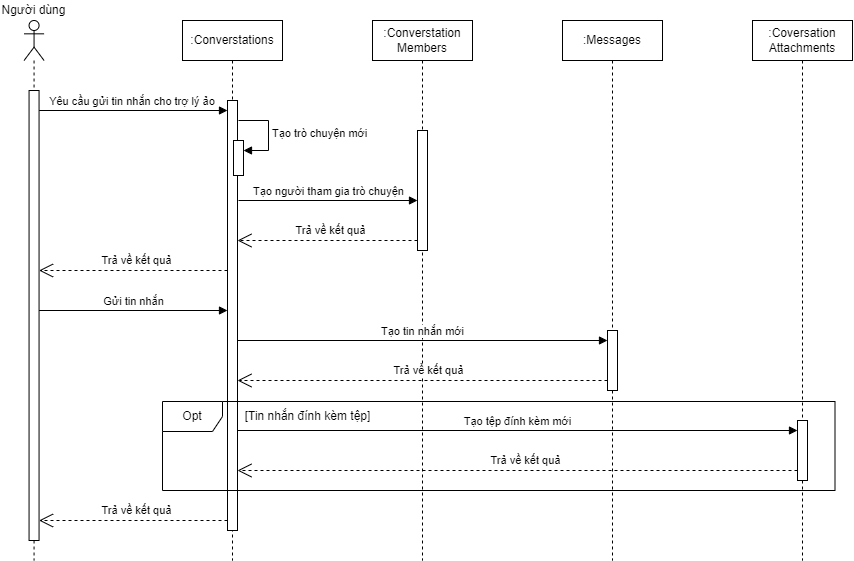

The diagram above was exported from draw.io. Its source (the exported page's mxGraphModel, read from the mxfile embedded in the PNG):
<mxGraphModel dx="1006" dy="1728" grid="1" gridSize="10" guides="1" tooltips="1" connect="1" arrows="1" fold="1" page="1" pageScale="1" pageWidth="827" pageHeight="1169" math="0" shadow="0">
  <root>
    <mxCell id="8t_YVI1LxPHYK1YMMOQB-0" />
    <mxCell id="8t_YVI1LxPHYK1YMMOQB-1" parent="8t_YVI1LxPHYK1YMMOQB-0" />
    <mxCell id="Cu6Xw734Dy5uVjiZJI6r-0" value="Yêu cầu gửi tin nhắn cho trợ lý ảo&amp;nbsp;" style="html=1;verticalAlign=bottom;endArrow=block;curved=0;rounded=0;" parent="8t_YVI1LxPHYK1YMMOQB-1" target="Cu6Xw734Dy5uVjiZJI6r-5" edge="1">
      <mxGeometry width="80" relative="1" as="geometry">
        <mxPoint x="156.56" y="-1010" as="sourcePoint" />
        <mxPoint x="321.56" y="-1010" as="targetPoint" />
      </mxGeometry>
    </mxCell>
    <mxCell id="Cu6Xw734Dy5uVjiZJI6r-1" value="&lt;div&gt;&lt;br&gt;&lt;/div&gt;" style="shape=umlLifeline;perimeter=lifelinePerimeter;whiteSpace=wrap;html=1;container=1;dropTarget=0;collapsible=0;recursiveResize=0;outlineConnect=0;portConstraint=eastwest;newEdgeStyle={&quot;curved&quot;:0,&quot;rounded&quot;:0};participant=umlActor;" parent="8t_YVI1LxPHYK1YMMOQB-1" vertex="1">
      <mxGeometry x="141.56" y="-1100" width="20" height="540" as="geometry" />
    </mxCell>
    <mxCell id="Cu6Xw734Dy5uVjiZJI6r-2" value="" style="html=1;points=[[0,0,0,0,5],[0,1,0,0,-5],[1,0,0,0,5],[1,1,0,0,-5]];perimeter=orthogonalPerimeter;outlineConnect=0;targetShapes=umlLifeline;portConstraint=eastwest;newEdgeStyle={&quot;curved&quot;:0,&quot;rounded&quot;:0};" parent="Cu6Xw734Dy5uVjiZJI6r-1" vertex="1">
      <mxGeometry x="5" y="70" width="10" height="450" as="geometry" />
    </mxCell>
    <mxCell id="Cu6Xw734Dy5uVjiZJI6r-3" value="Người dùng" style="text;html=1;strokeColor=none;fillColor=none;align=center;verticalAlign=middle;whiteSpace=wrap;rounded=0;" parent="8t_YVI1LxPHYK1YMMOQB-1" vertex="1">
      <mxGeometry x="117.02000000000001" y="-1120" width="69.08" height="20" as="geometry" />
    </mxCell>
    <mxCell id="Cu6Xw734Dy5uVjiZJI6r-4" value=":Converstations" style="shape=umlLifeline;perimeter=lifelinePerimeter;whiteSpace=wrap;html=1;container=1;dropTarget=0;collapsible=0;recursiveResize=0;outlineConnect=0;portConstraint=eastwest;newEdgeStyle={&quot;curved&quot;:0,&quot;rounded&quot;:0};" parent="8t_YVI1LxPHYK1YMMOQB-1" vertex="1">
      <mxGeometry x="300" y="-1100" width="100" height="540" as="geometry" />
    </mxCell>
    <mxCell id="Cu6Xw734Dy5uVjiZJI6r-5" value="" style="html=1;points=[[0,0,0,0,5],[0,1,0,0,-5],[1,0,0,0,5],[1,1,0,0,-5]];perimeter=orthogonalPerimeter;outlineConnect=0;targetShapes=umlLifeline;portConstraint=eastwest;newEdgeStyle={&quot;curved&quot;:0,&quot;rounded&quot;:0};" parent="Cu6Xw734Dy5uVjiZJI6r-4" vertex="1">
      <mxGeometry x="45" y="80" width="10" height="430" as="geometry" />
    </mxCell>
    <mxCell id="WtzitsR5WSbUNgYrKiLQ-0" value="" style="html=1;points=[[0,0,0,0,5],[0,1,0,0,-5],[1,0,0,0,5],[1,1,0,0,-5]];perimeter=orthogonalPerimeter;outlineConnect=0;targetShapes=umlLifeline;portConstraint=eastwest;newEdgeStyle={&quot;curved&quot;:0,&quot;rounded&quot;:0};" parent="Cu6Xw734Dy5uVjiZJI6r-4" vertex="1">
      <mxGeometry x="50.99999999999998" y="120" width="10" height="35" as="geometry" />
    </mxCell>
    <mxCell id="WtzitsR5WSbUNgYrKiLQ-1" value="Tạo trò chuyện mới" style="html=1;align=left;spacingLeft=2;endArrow=block;rounded=0;edgeStyle=orthogonalEdgeStyle;curved=0;rounded=0;" parent="Cu6Xw734Dy5uVjiZJI6r-4" target="WtzitsR5WSbUNgYrKiLQ-0" edge="1">
      <mxGeometry relative="1" as="geometry">
        <mxPoint x="55.99999999999998" y="100" as="sourcePoint" />
        <Array as="points">
          <mxPoint x="85.99999999999997" y="130" />
        </Array>
      </mxGeometry>
    </mxCell>
    <mxCell id="Cu6Xw734Dy5uVjiZJI6r-6" value=":Converstation Members" style="shape=umlLifeline;perimeter=lifelinePerimeter;whiteSpace=wrap;html=1;container=1;dropTarget=0;collapsible=0;recursiveResize=0;outlineConnect=0;portConstraint=eastwest;newEdgeStyle={&quot;curved&quot;:0,&quot;rounded&quot;:0};" parent="8t_YVI1LxPHYK1YMMOQB-1" vertex="1">
      <mxGeometry x="490" y="-1100" width="100" height="540" as="geometry" />
    </mxCell>
    <mxCell id="Cu6Xw734Dy5uVjiZJI6r-7" value="" style="html=1;points=[[0,0,0,0,5],[0,1,0,0,-5],[1,0,0,0,5],[1,1,0,0,-5]];perimeter=orthogonalPerimeter;outlineConnect=0;targetShapes=umlLifeline;portConstraint=eastwest;newEdgeStyle={&quot;curved&quot;:0,&quot;rounded&quot;:0};" parent="Cu6Xw734Dy5uVjiZJI6r-6" vertex="1">
      <mxGeometry x="45" y="110" width="10" height="120" as="geometry" />
    </mxCell>
    <mxCell id="Cu6Xw734Dy5uVjiZJI6r-11" value="Tạo người tham gia trò chuyện" style="html=1;verticalAlign=bottom;endArrow=block;curved=0;rounded=0;" parent="8t_YVI1LxPHYK1YMMOQB-1" target="Cu6Xw734Dy5uVjiZJI6r-7" edge="1">
      <mxGeometry width="80" relative="1" as="geometry">
        <mxPoint x="356" y="-920" as="sourcePoint" />
        <mxPoint x="544.44" y="-920" as="targetPoint" />
      </mxGeometry>
    </mxCell>
    <mxCell id="Cu6Xw734Dy5uVjiZJI6r-13" value="Gửi tin nhắn" style="html=1;verticalAlign=bottom;endArrow=block;curved=0;rounded=0;" parent="8t_YVI1LxPHYK1YMMOQB-1" edge="1">
      <mxGeometry width="80" relative="1" as="geometry">
        <mxPoint x="156.56" y="-810" as="sourcePoint" />
        <mxPoint x="345" y="-810" as="targetPoint" />
      </mxGeometry>
    </mxCell>
    <mxCell id="Cu6Xw734Dy5uVjiZJI6r-14" value="Tạo tin nhắn mới" style="html=1;verticalAlign=bottom;endArrow=block;curved=0;rounded=0;" parent="8t_YVI1LxPHYK1YMMOQB-1" edge="1">
      <mxGeometry width="80" relative="1" as="geometry">
        <mxPoint x="355" y="-780" as="sourcePoint" />
        <mxPoint x="725" y="-780" as="targetPoint" />
      </mxGeometry>
    </mxCell>
    <mxCell id="Cu6Xw734Dy5uVjiZJI6r-15" value="Trả về kết quả" style="endArrow=open;endSize=12;dashed=1;html=1;rounded=0;" parent="8t_YVI1LxPHYK1YMMOQB-1" edge="1">
      <mxGeometry x="-0.0303" y="-10" width="160" relative="1" as="geometry">
        <mxPoint x="725" y="-740" as="sourcePoint" />
        <mxPoint x="354.99999999999994" y="-740" as="targetPoint" />
        <mxPoint as="offset" />
      </mxGeometry>
    </mxCell>
    <mxCell id="Cu6Xw734Dy5uVjiZJI6r-17" value=":Messages" style="shape=umlLifeline;perimeter=lifelinePerimeter;whiteSpace=wrap;html=1;container=1;dropTarget=0;collapsible=0;recursiveResize=0;outlineConnect=0;portConstraint=eastwest;newEdgeStyle={&quot;curved&quot;:0,&quot;rounded&quot;:0};" parent="8t_YVI1LxPHYK1YMMOQB-1" vertex="1">
      <mxGeometry x="680" y="-1100" width="100" height="540" as="geometry" />
    </mxCell>
    <mxCell id="Cu6Xw734Dy5uVjiZJI6r-18" value="" style="html=1;points=[[0,0,0,0,5],[0,1,0,0,-5],[1,0,0,0,5],[1,1,0,0,-5]];perimeter=orthogonalPerimeter;outlineConnect=0;targetShapes=umlLifeline;portConstraint=eastwest;newEdgeStyle={&quot;curved&quot;:0,&quot;rounded&quot;:0};" parent="Cu6Xw734Dy5uVjiZJI6r-17" vertex="1">
      <mxGeometry x="45" y="310" width="10" height="60" as="geometry" />
    </mxCell>
    <mxCell id="Cu6Xw734Dy5uVjiZJI6r-19" value=":Coversation&lt;div&gt;Attachments&lt;/div&gt;" style="shape=umlLifeline;perimeter=lifelinePerimeter;whiteSpace=wrap;html=1;container=1;dropTarget=0;collapsible=0;recursiveResize=0;outlineConnect=0;portConstraint=eastwest;newEdgeStyle={&quot;curved&quot;:0,&quot;rounded&quot;:0};" parent="8t_YVI1LxPHYK1YMMOQB-1" vertex="1">
      <mxGeometry x="870" y="-1100" width="100" height="540" as="geometry" />
    </mxCell>
    <mxCell id="Cu6Xw734Dy5uVjiZJI6r-20" value="" style="html=1;points=[[0,0,0,0,5],[0,1,0,0,-5],[1,0,0,0,5],[1,1,0,0,-5]];perimeter=orthogonalPerimeter;outlineConnect=0;targetShapes=umlLifeline;portConstraint=eastwest;newEdgeStyle={&quot;curved&quot;:0,&quot;rounded&quot;:0};" parent="Cu6Xw734Dy5uVjiZJI6r-19" vertex="1">
      <mxGeometry x="45" y="400" width="10" height="60" as="geometry" />
    </mxCell>
    <mxCell id="WtzitsR5WSbUNgYrKiLQ-2" value="Trả về kết quả" style="endArrow=open;endSize=12;dashed=1;html=1;rounded=0;" parent="8t_YVI1LxPHYK1YMMOQB-1" edge="1">
      <mxGeometry x="-0.0303" y="-10" width="160" relative="1" as="geometry">
        <mxPoint x="535" y="-880" as="sourcePoint" />
        <mxPoint x="354.99999999999994" y="-880" as="targetPoint" />
        <mxPoint as="offset" />
      </mxGeometry>
    </mxCell>
    <mxCell id="WtzitsR5WSbUNgYrKiLQ-3" value="Trả về kết quả" style="endArrow=open;endSize=12;dashed=1;html=1;rounded=0;" parent="8t_YVI1LxPHYK1YMMOQB-1" edge="1">
      <mxGeometry x="-0.0303" y="-10" width="160" relative="1" as="geometry">
        <mxPoint x="344.9999999999998" y="-850" as="sourcePoint" />
        <mxPoint x="156.55999999999995" y="-850" as="targetPoint" />
        <mxPoint as="offset" />
      </mxGeometry>
    </mxCell>
    <mxCell id="IuS9HVJ4D5svamXw49p9-0" value="Opt" style="shape=umlFrame;whiteSpace=wrap;html=1;pointerEvents=0;" parent="8t_YVI1LxPHYK1YMMOQB-1" vertex="1">
      <mxGeometry x="280" y="-719" width="672.5" height="89" as="geometry" />
    </mxCell>
    <mxCell id="IuS9HVJ4D5svamXw49p9-1" value="Tạo tệp đính kèm mới" style="html=1;verticalAlign=bottom;endArrow=block;curved=0;rounded=0;" parent="8t_YVI1LxPHYK1YMMOQB-1" edge="1">
      <mxGeometry width="80" relative="1" as="geometry">
        <mxPoint x="355" y="-690" as="sourcePoint" />
        <mxPoint x="915" y="-690" as="targetPoint" />
      </mxGeometry>
    </mxCell>
    <mxCell id="IuS9HVJ4D5svamXw49p9-2" value="Trả về kết quả" style="endArrow=open;endSize=12;dashed=1;html=1;rounded=0;" parent="8t_YVI1LxPHYK1YMMOQB-1" source="Cu6Xw734Dy5uVjiZJI6r-20" edge="1">
      <mxGeometry x="-0.0303" y="-10" width="160" relative="1" as="geometry">
        <mxPoint x="725" y="-650" as="sourcePoint" />
        <mxPoint x="354.99999999999994" y="-650" as="targetPoint" />
        <mxPoint as="offset" />
      </mxGeometry>
    </mxCell>
    <mxCell id="IuS9HVJ4D5svamXw49p9-3" value="Trả về kết quả" style="endArrow=open;endSize=12;dashed=1;html=1;rounded=0;" parent="8t_YVI1LxPHYK1YMMOQB-1" edge="1">
      <mxGeometry x="-0.0303" y="-10" width="160" relative="1" as="geometry">
        <mxPoint x="344.9999999999998" y="-600" as="sourcePoint" />
        <mxPoint x="156.55999999999995" y="-600" as="targetPoint" />
        <mxPoint as="offset" />
      </mxGeometry>
    </mxCell>
    <mxCell id="mUU1AXvHiGRYu69hRTdj-0" value="[Tin nhắn đính kèm tệp]" style="text;html=1;align=center;verticalAlign=middle;resizable=0;points=[];autosize=1;strokeColor=none;fillColor=none;" vertex="1" parent="8t_YVI1LxPHYK1YMMOQB-1">
      <mxGeometry x="350" y="-719" width="150" height="30" as="geometry" />
    </mxCell>
  </root>
</mxGraphModel>